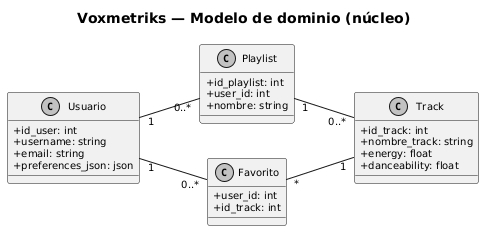

The diagram above was rendered by PlantUML. Its source (embedded in the PNG):
@startuml
skinparam monochrome true
skinparam shadowing false
skinparam classAttributeIconSize 0
skinparam defaultFontSize 10
left to right direction
title Voxmetriks — Modelo de dominio (núcleo)

class Usuario {
  +id_user: int
  +username: string
  +email: string
  +preferences_json: json
}

class Track {
  +id_track: int
  +nombre_track: string
  +energy: float
  +danceability: float
}

class Playlist {
  +id_playlist: int
  +user_id: int
  +nombre: string
}

class Favorito {
  +user_id: int
  +id_track: int
}

Usuario "1" -- "0..*" Playlist
Usuario "1" -- "0..*" Favorito
Playlist "1" -- "0..*" Track
Favorito "*" -- "1" Track
@enduml